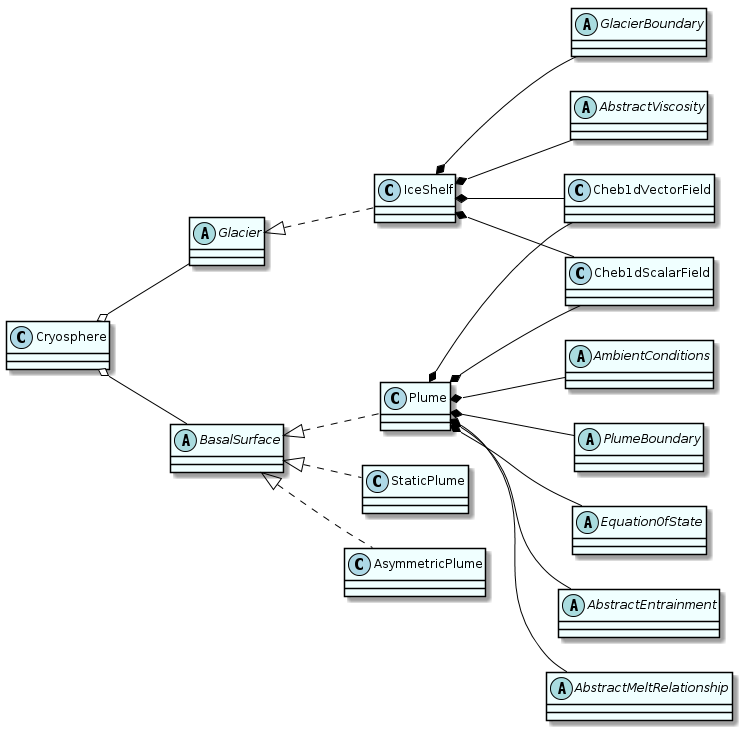

The diagram above was rendered by PlantUML. Its source (embedded in the PNG):
@startuml
left to right direction

skinparam class {
    BackgroundColor Azure
    ArrowColor Black
    BorderColor Black
}
skinparam stereotypeCBackgroundColor LightBlue 

skinparam object {
    BackgroundColor Azure
    ArrowColor Black
    BorderColor Black
}

skinparam note {
    BorderColor Black
    BackgroundColor LightBlue 
}

skinparam sequence {
    ArrowColor Black
    ActorBorderColor Black
    LifeLineBorderColor gray
    LifeLineBackgroundColor Azure

    ParticipantBorderColor Black
    ParticipantBackgroundColor Azure

    ActorBackgroundColor Azure
    ActorFontColor Black
}
skinparam sequenceParticipant underline


class Cryosphere

abstract class Glacier
Glacier <|.. IceShelf

abstract class AbstractViscosity
'AbstractViscosity <|.. NewtonianViscosity
'AbstractViscosity <|.. GlensLawViscosity

abstract class GlacierBoundary
'GlacierBoundary <|.. Dallaston2015GlacierBoundary
'GlacierBoundary <|.. SeasonalGlacierBoundary

IceShelf *-- AbstractViscosity
IceShelf *-- GlacierBoundary



abstract class BasalSurface
BasalSurface <|.. Plume
BasalSurface <|.. StaticPlume
BasalSurface <|.. AsymmetricPlume

abstract class EquationOfState
'EquationOfState <|.. LinearEos
'EquationOfState <|.. AveragedLinearEos
'EquationOfState <|.. PrescribedEos

abstract class AbstractEntrainment
'AbstractEntrainment <|.. Jenkins1991Entrainment
'AbstractEntrainment <|.. Kochergin1987Entrainment

abstract class AbstractMeltRelationship
'AbstractMeltRelationship <|.. OneEquationMelt
'AbstractMeltRelationship <|.. AveOneEquationMelt
'AbstractMeltRelationship <|.. Dallaston2015Melt

abstract class AmbientConditions
'AmbientConditions <|.. UniformAmbientConditions

abstract class PlumeBoundary
'PlumeBoundary <|.. SimplePlumeBoundary
'PlumeBoundary <|.. Dallaston2015SeasaonBoundary
'PlumeBoundary <|.. UpstreamPlumeBoundary

Plume *-- EquationOfState
Plume *-- AbstractEntrainment
Plume *-- AbstractMeltRelationship
Plume *-- AmbientConditions
Plume *-- PlumeBoundary
'AsymmetricPlume *-- EquationOfState
'AsymmetricPlume *-- AbstractEntrainment
'AsymmetricPlume *-- AbstractMeltRelationship
'AsymmetricPlume *-- AmbientConditions
'AsymmetricPlume *-- PlumeBoundary
'StaticPlume *-- AbstractMeltRelationship

Cryosphere o-- Glacier
Cryosphere o-- BasalSurface


'abstract class AbstractField
'abstract class ScalarField
'abstract class VectorField

'AbstractField <|-- ScalarField
'AbstractField <|-- VectorField

'ScalarField <|.. Cheb1dScalarField
'VectorField <|.. Cheb1dVectorField


IceShelf *-- Cheb1dScalarField
IceShelf *-- Cheb1dVectorField

Plume *-- Cheb1dScalarField
'AsymmetricPlume *-- Cheb1dScalarField
'StaticPlume *-- Cheb1dScalarField
Plume *-- Cheb1dVectorField
'AsymmetricPlume *-- Cheb1dVectorField
'StaticPlume *-- Cheb1dVectorField

@enduml